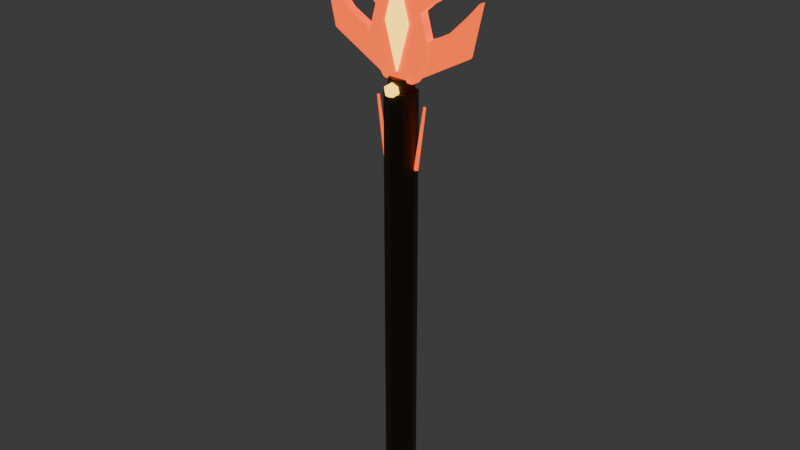 # Source: thuong_6.blend  (saved by Blender 5.3.31; exported with 4.5.12 LTS)
import bpy
from mathutils import Matrix  # noqa: F401  (used for matrix-valued properties, if any)

bpy.ops.wm.read_factory_settings(use_empty=True)
scene = bpy.context.scene
scene.name = 'Scene'

# ---- collections
col_col_thuong_6 = bpy.data.collections.new('COL_thuong_6'); scene.collection.children.link(col_col_thuong_6)

# ---- materials (node trees are filled in below, after node groups)
mat_mat_gold_dk = bpy.data.materials.new('MAT_gold_dk')
mat_mat_leather = bpy.data.materials.new('MAT_leather')
mat_mat_flame = bpy.data.materials.new('MAT_flame')
mat_mat_flame_y = bpy.data.materials.new('MAT_flame_y')

# ---- material node trees
mat_mat_gold_dk.use_nodes = True; mat_mat_gold_dk.node_tree.nodes.clear()
_N = mat_mat_gold_dk.node_tree.nodes; _L = mat_mat_gold_dk.node_tree.links
n0 = _N.new('ShaderNodeBsdfPrincipled'); n0.name = 'Principled BSDF'; n0.location = (-200, 100)
n0.inputs[0].default_value = (0.1022, 0.0648, 0.02956, 1.0)
n0.inputs[1].default_value = 0.3
n0.inputs[10].default_value = 0.005
n1 = _N.new('ShaderNodeOutputMaterial'); n1.name = 'Material Output'; n1.location = (200, 100)
_L.new(n0.outputs[0], n1.inputs[0])
n1.is_active_output = True
mat_mat_leather.use_nodes = True; mat_mat_leather.node_tree.nodes.clear()
_N = mat_mat_leather.node_tree.nodes; _L = mat_mat_leather.node_tree.links
n0 = _N.new('ShaderNodeBsdfPrincipled'); n0.name = 'Principled BSDF'; n0.location = (-200, 100)
n0.inputs[0].default_value = (0.09084, 0.0319, 0.02315, 1.0)
n0.inputs[2].default_value = 0.8
n0.inputs[10].default_value = 0.005
n1 = _N.new('ShaderNodeOutputMaterial'); n1.name = 'Material Output'; n1.location = (200, 100)
_L.new(n0.outputs[0], n1.inputs[0])
n1.is_active_output = True
mat_mat_flame.use_nodes = True; mat_mat_flame.node_tree.nodes.clear()
_N = mat_mat_flame.node_tree.nodes; _L = mat_mat_flame.node_tree.links
n0 = _N.new('ShaderNodeBsdfPrincipled'); n0.name = 'Principled BSDF'; n0.location = (-200, 100)
n0.inputs[0].default_value = (1.0, 0.1022, 0.009721, 1.0)
n0.inputs[2].default_value = 0.3
n0.inputs[10].default_value = 0.005
n0.inputs[27].default_value = (1.0, 0.1022, 0.009721, 1.0)
n0.inputs[28].default_value = 1.6
n1 = _N.new('ShaderNodeOutputMaterial'); n1.name = 'Material Output'; n1.location = (200, 100)
_L.new(n0.outputs[0], n1.inputs[0])
n1.is_active_output = True
mat_mat_flame_y.use_nodes = True; mat_mat_flame_y.node_tree.nodes.clear()
_N = mat_mat_flame_y.node_tree.nodes; _L = mat_mat_flame_y.node_tree.links
n0 = _N.new('ShaderNodeBsdfPrincipled'); n0.name = 'Principled BSDF'; n0.location = (-200, 100)
n0.inputs[0].default_value = (1.0, 0.6105, 0.06125, 1.0)
n0.inputs[2].default_value = 0.2
n0.inputs[10].default_value = 0.005
n0.inputs[27].default_value = (1.0, 0.6105, 0.06125, 1.0)
n0.inputs[28].default_value = 3.0
n1 = _N.new('ShaderNodeOutputMaterial'); n1.name = 'Material Output'; n1.location = (200, 100)
_L.new(n0.outputs[0], n1.inputs[0])
n1.is_active_output = True

# ---- world
world_world = bpy.data.worlds.new('World'); scene.world = world_world
world_world.use_nodes = True; world_world.node_tree.nodes.clear()
_N = world_world.node_tree.nodes; _L = world_world.node_tree.links
n0 = _N.new('ShaderNodeOutputWorld'); n0.name = 'World Output'; n0.location = (200, 100)
n1 = _N.new('ShaderNodeBackground'); n1.name = 'Background'; n1.location = (-200, 100)
n1.inputs[0].default_value = (0.05088, 0.05088, 0.05088, 1.0)
_L.new(n1.outputs[0], n0.inputs[0])
n0.is_active_output = True
world_world.color = (0.05088, 0.05088, 0.05088)
world_world.sun_shadow_jitter_overblur = 0.0

# ---- meshes
me_sm_thuong_6_gold_dk = bpy.data.meshes.new('SM_thuong_6_gold_dk')
me_sm_thuong_6_gold_dk.from_pydata([(0.0, 0.039, -0.195), (0.0, 0.039, 0.8736), (0.02758, 0.02758, -0.195), (0.02758, 0.02758, 0.8736), (0.039, 0.0, -0.195), (0.039, 0.0, 0.8736), (0.02758, -0.02758, -0.195), (0.02758, -0.02758, 0.8736), (0.0, -0.039, -0.195), (0.0, -0.039, 0.8736), (-0.02758, -0.02758, -0.195), (-0.02758, -0.02758, 0.8736), (-0.039, 0.0, -0.195), (-0.039, 0.0, 0.8736), (-0.02758, 0.02758, -0.195), (-0.02758, 0.02758, 0.8736), (0.0, 0.0312, -0.2184), (0.0, 0.0195, -0.1716), (0.02206, 0.02206, -0.2184), (0.01379, 0.01379, -0.1716), (0.0312, 0.0, -0.2184), (0.0195, 0.0, -0.1716), (0.02206, -0.02206, -0.2184), (0.01379, -0.01379, -0.1716), (0.0, -0.0312, -0.2184), (0.0, -0.0195, -0.1716), (-0.02206, -0.02206, -0.2184), (-0.01379, -0.01379, -0.1716), (-0.0312, 0.0, -0.2184), (-0.0195, 0.0, -0.1716), (-0.02206, 0.02206, -0.2184), (-0.01379, 0.01379, -0.1716), (0.0, 0.039, 0.8268), (0.0, 0.02808, 0.9048), (0.03377, 0.0195, 0.8268), (0.02432, 0.01404, 0.9048), (0.03377, -0.0195, 0.8268), (0.02432, -0.01404, 0.9048), (0.0, -0.039, 0.8268), (0.0, -0.02808, 0.9048), (-0.03377, -0.0195, 0.8268), (-0.02432, -0.01404, 0.9048), (-0.03377, 0.0195, 0.8268), (-0.02432, 0.01404, 0.9048)], [], [(0, 1, 3, 2), (2, 3, 5, 4), (4, 5, 7, 6), (6, 7, 9, 8), (8, 9, 11, 10), (10, 11, 13, 12), (3, 1, 15, 13, 11, 9, 7, 5), (12, 13, 15, 14), (14, 15, 1, 0), (0, 2, 4, 6, 8, 10, 12, 14), (16, 17, 19, 18), (18, 19, 21, 20), (20, 21, 23, 22), (22, 23, 25, 24), (24, 25, 27, 26), (26, 27, 29, 28), (19, 17, 31, 29, 27, 25, 23, 21), (28, 29, 31, 30), (30, 31, 17, 16), (16, 18, 20, 22, 24, 26, 28, 30), (32, 33, 35, 34), (34, 35, 37, 36), (36, 37, 39, 38), (38, 39, 41, 40), (35, 33, 43, 41, 39, 37), (40, 41, 43, 42), (42, 43, 33, 32), (32, 34, 36, 38, 40, 42)])
me_sm_thuong_6_gold_dk.materials.append(mat_mat_gold_dk)
me_sm_thuong_6_gold_dk.update()
me_sm_thuong_6_leather = bpy.data.meshes.new('SM_thuong_6_leather')
me_sm_thuong_6_leather.from_pydata([(0.0, 0.0234, -0.078), (0.0, 0.0234, 0.078), (0.01655, 0.01655, -0.078), (0.01655, 0.01655, 0.078), (0.0234, 0.0, -0.078), (0.0234, 0.0, 0.078), (0.01655, -0.01655, -0.078), (0.01655, -0.01655, 0.078), (0.0, -0.0234, -0.078), (0.0, -0.0234, 0.078), (-0.01655, -0.01655, -0.078), (-0.01655, -0.01655, 0.078), (-0.0234, 0.0, -0.078), (-0.0234, 0.0, 0.078), (-0.01655, 0.01655, -0.078), (-0.01655, 0.01655, 0.078)], [], [(0, 1, 3, 2), (2, 3, 5, 4), (4, 5, 7, 6), (6, 7, 9, 8), (8, 9, 11, 10), (10, 11, 13, 12), (3, 1, 15, 13, 11, 9, 7, 5), (12, 13, 15, 14), (14, 15, 1, 0), (0, 2, 4, 6, 8, 10, 12, 14)])
me_sm_thuong_6_leather.materials.append(mat_mat_leather)
me_sm_thuong_6_leather.update()
me_sm_thuong_6_flame = bpy.data.meshes.new('SM_thuong_6_flame')
me_sm_thuong_6_flame.from_pydata([(0.0, 0.02652, -0.06786), (0.0, 0.02652, -0.05694), (0.01875, 0.01875, -0.06786), (0.01875, 0.01875, -0.05694), (0.02652, 0.0, -0.06786), (0.02652, 0.0, -0.05694), (0.01875, -0.01875, -0.06786), (0.01875, -0.01875, -0.05694), (0.0, -0.02652, -0.06786), (0.0, -0.02652, -0.05694), (-0.01875, -0.01875, -0.06786), (-0.01875, -0.01875, -0.05694), (-0.02652, 0.0, -0.06786), (-0.02652, 0.0, -0.05694), (-0.01875, 0.01875, -0.06786), (-0.01875, 0.01875, -0.05694), (0.0, 0.02652, -0.02626), (0.0, 0.02652, -0.01534), (0.01875, 0.01875, -0.02626), (0.01875, 0.01875, -0.01534), (0.02652, 0.0, -0.02626), (0.02652, 0.0, -0.01534), (0.01875, -0.01875, -0.02626), (0.01875, -0.01875, -0.01534), (0.0, -0.02652, -0.02626), (0.0, -0.02652, -0.01534), (-0.01875, -0.01875, -0.02626), (-0.01875, -0.01875, -0.01534), (-0.02652, 0.0, -0.02626), (-0.02652, 0.0, -0.01534), (-0.01875, 0.01875, -0.02626), (-0.01875, 0.01875, -0.01534), (0.0, 0.02652, 0.01534), (0.0, 0.02652, 0.02626), (0.01875, 0.01875, 0.01534), (0.01875, 0.01875, 0.02626), (0.02652, 0.0, 0.01534), (0.02652, 0.0, 0.02626), (0.01875, -0.01875, 0.01534), (0.01875, -0.01875, 0.02626), (0.0, -0.02652, 0.01534), (0.0, -0.02652, 0.02626), (-0.01875, -0.01875, 0.01534), (-0.01875, -0.01875, 0.02626), (-0.02652, 0.0, 0.01534), (-0.02652, 0.0, 0.02626), (-0.01875, 0.01875, 0.01534), (-0.01875, 0.01875, 0.02626), (0.0, 0.02652, 0.05694), (0.0, 0.02652, 0.06786), (0.01875, 0.01875, 0.05694), (0.01875, 0.01875, 0.06786), (0.02652, 0.0, 0.05694), (0.02652, 0.0, 0.06786), (0.01875, -0.01875, 0.05694), (0.01875, -0.01875, 0.06786), (0.0, -0.02652, 0.05694), (0.0, -0.02652, 0.06786), (-0.01875, -0.01875, 0.05694), (-0.01875, -0.01875, 0.06786), (-0.02652, 0.0, 0.05694), (-0.02652, 0.0, 0.06786), (-0.01875, 0.01875, 0.05694), (-0.01875, 0.01875, 0.06786), (-0.002109, -0.00858, 1.307), (0.0, -0.01248, 1.303), (0.002109, -0.00858, 1.307), (0.06809, -0.00858, 1.204), (0.06495, -0.01248, 1.202), (0.06707, -0.00858, 1.199), (0.03121, -0.00858, 1.172), (0.03402, -0.01248, 1.17), (0.03082, -0.00858, 1.167), (0.1026, -0.00858, 1.095), (0.09912, -0.01248, 1.093), (0.102, -0.00858, 1.09), (0.05945, -0.00858, 1.063), (0.06092, -0.01248, 1.059), (0.05753, -0.00858, 1.057), (0.08989, -0.00858, 0.9709), (0.08689, -0.01248, 0.9678), (0.08902, -0.00858, 0.964), (0.04436, -0.00858, 0.9002), (0.04009, -0.01248, 0.9009), (0.03822, -0.00858, 0.897), (-0.03822, -0.00858, 0.897), (-0.04009, -0.01248, 0.9009), (-0.04436, -0.00858, 0.9002), (-0.08902, -0.00858, 0.964), (-0.08689, -0.01248, 0.9678), (-0.08989, -0.00858, 0.9709), (-0.05753, -0.00858, 1.057), (-0.06092, -0.01248, 1.059), (-0.05945, -0.00858, 1.063), (-0.102, -0.00858, 1.09), (-0.09912, -0.01248, 1.093), (-0.1026, -0.00858, 1.095), (-0.03082, -0.00858, 1.167), (-0.03402, -0.01248, 1.17), (-0.03121, -0.00858, 1.172), (-0.06809, -0.00858, 1.204), (-0.06707, -0.00858, 1.199), (-0.06495, -0.01248, 1.202), (-0.002109, 0.00858, 1.307), (0.002109, 0.00858, 1.307), (0.0, 0.01248, 1.303), (0.06707, 0.00858, 1.199), (0.06495, 0.01248, 1.202), (0.06809, 0.00858, 1.204), (0.03082, 0.00858, 1.167), (0.03402, 0.01248, 1.17), (0.03121, 0.00858, 1.172), (0.102, 0.00858, 1.09), (0.09912, 0.01248, 1.093), (0.1026, 0.00858, 1.095), (0.05753, 0.00858, 1.057), (0.06092, 0.01248, 1.059), (0.05945, 0.00858, 1.063), (0.08902, 0.00858, 0.964), (0.08689, 0.01248, 0.9678), (0.08989, 0.00858, 0.9709), (0.03822, 0.00858, 0.897), (0.04009, 0.01248, 0.9009), (0.04436, 0.00858, 0.9002), (-0.04436, 0.00858, 0.9002), (-0.04009, 0.01248, 0.9009), (-0.03822, 0.00858, 0.897), (-0.08989, 0.00858, 0.9709), (-0.08689, 0.01248, 0.9678), (-0.08902, 0.00858, 0.964), (-0.05945, 0.00858, 1.063), (-0.06092, 0.01248, 1.059), (-0.05753, 0.00858, 1.057), (-0.1026, 0.00858, 1.095), (-0.09912, 0.01248, 1.093), (-0.102, 0.00858, 1.09), (-0.03121, 0.00858, 1.172), (-0.03402, 0.01248, 1.17), (-0.03082, 0.00858, 1.167), (-0.06809, 0.00858, 1.204), (-0.06495, 0.01248, 1.202), (-0.06707, 0.00858, 1.199), (-0.0693, -0.0078, 0.9954), (-0.07278, -0.01092, 0.9961), (-0.07305, -0.0078, 0.9997), (-0.1375, -0.0078, 1.028), (-0.1385, -0.01092, 1.032), (-0.1425, -0.0078, 1.032), (-0.2085, -0.0078, 1.105), (-0.2049, -0.01092, 1.097), (-0.2099, -0.0078, 1.105), (-0.1832, -0.0078, 0.9858), (-0.1798, -0.01092, 0.9848), (-0.1798, -0.0078, 0.9813), (-0.04302, -0.0078, 0.9078), (-0.04485, -0.0078, 0.9063), (-0.04731, -0.01092, 0.9113), (-0.0693, 0.0078, 0.9954), (-0.07305, 0.0078, 0.9997), (-0.07278, 0.01092, 0.9961), (-0.1425, 0.0078, 1.032), (-0.1385, 0.01092, 1.032), (-0.1375, 0.0078, 1.028), (-0.2099, 0.0078, 1.105), (-0.2049, 0.01092, 1.097), (-0.2085, 0.0078, 1.105), (-0.1798, 0.0078, 0.9813), (-0.1798, 0.01092, 0.9848), (-0.1832, 0.0078, 0.9858), (-0.04302, 0.0078, 0.9078), (-0.04731, 0.01092, 0.9113), (-0.04485, 0.0078, 0.9063), (0.04302, -0.0078, 0.9078), (0.04731, -0.01092, 0.9113), (0.04485, -0.0078, 0.9063), (0.1798, -0.0078, 0.9813), (0.1798, -0.01092, 0.9848), (0.1832, -0.0078, 0.9858), (0.2099, -0.0078, 1.105), (0.2049, -0.01092, 1.097), (0.2085, -0.0078, 1.105), (0.1425, -0.0078, 1.032), (0.1385, -0.01092, 1.032), (0.1375, -0.0078, 1.028), (0.0693, -0.0078, 0.9954), (0.07305, -0.0078, 0.9997), (0.07278, -0.01092, 0.9961), (0.04302, 0.0078, 0.9078), (0.04485, 0.0078, 0.9063), (0.04731, 0.01092, 0.9113), (0.1832, 0.0078, 0.9858), (0.1798, 0.01092, 0.9848), (0.1798, 0.0078, 0.9813), (0.2085, 0.0078, 1.105), (0.2049, 0.01092, 1.097), (0.2099, 0.0078, 1.105), (0.1375, 0.0078, 1.028), (0.1385, 0.01092, 1.032), (0.1425, 0.0078, 1.032), (0.0693, 0.0078, 0.9954), (0.07278, 0.01092, 0.9961), (0.07305, 0.0078, 0.9997), (-0.04321, 0.00546, 0.695), (-0.06599, 0.003276, 0.8494), (-0.03807, 0.001687, 0.6958), (-0.06291, 0.001012, 0.8498), (-0.04003, -0.004417, 0.6955), (-0.06409, -0.00265, 0.8496), (-0.04638, -0.004417, 0.6946), (-0.0679, -0.00265, 0.8491), (-0.04834, 0.001687, 0.6943), (-0.06908, 0.001012, 0.8489), (-0.02159, 0.00546, 0.6944), (-0.03301, 0.003276, 0.85), (-0.01641, 0.001687, 0.6948), (-0.02991, 0.001012, 0.8502), (-0.01839, -0.004417, 0.6946), (-0.03109, -0.00265, 0.8501), (-0.02479, -0.004417, 0.6942), (-0.03493, -0.00265, 0.8498), (-0.02677, 0.001687, 0.694), (-0.03612, 0.001012, 0.8498), (0.0, 0.00546, 0.6942), (0.0, 0.003276, 0.8502), (0.005193, 0.001687, 0.6942), (0.003116, 0.001012, 0.8502), (0.003209, -0.004417, 0.6942), (0.001926, -0.00265, 0.8502), (-0.003209, -0.004417, 0.6942), (-0.001926, -0.00265, 0.8502), (-0.005193, 0.001687, 0.6942), (-0.003116, 0.001012, 0.8502), (0.02159, 0.00546, 0.6944), (0.03301, 0.003276, 0.85), (0.02677, 0.001687, 0.694), (0.03612, 0.001012, 0.8498), (0.02479, -0.004417, 0.6942), (0.03493, -0.00265, 0.8498), (0.01839, -0.004417, 0.6946), (0.03109, -0.00265, 0.8501), (0.01641, 0.001687, 0.6948), (0.02991, 0.001012, 0.8502), (0.04321, 0.00546, 0.695), (0.06599, 0.003276, 0.8494), (0.04834, 0.001687, 0.6943), (0.06908, 0.001012, 0.8489), (0.04638, -0.004417, 0.6946), (0.0679, -0.00265, 0.8491), (0.04003, -0.004417, 0.6955), (0.06409, -0.00265, 0.8496), (0.03807, 0.001687, 0.6958), (0.06291, 0.001012, 0.8498), (0.0, 0.0, 0.8661), (0.0, 0.008494, 0.8626), (0.0, 0.008494, 0.8456), (0.0, 0.0, 0.8421), (0.007356, 0.004247, 0.8626), (0.0104, 0.006006, 0.8541), (0.007356, 0.004247, 0.8456), (0.007356, -0.004247, 0.8626), (0.0104, -0.006006, 0.8541), (0.007356, -0.004247, 0.8456), (-1.816e-09, -0.008494, 0.8626), (-1.816e-09, -0.01201, 0.8541), (-1.816e-09, -0.008494, 0.8456), (-0.007356, -0.004247, 0.8626), (-0.0104, -0.006006, 0.8541), (-0.007356, -0.004247, 0.8456), (-0.007356, 0.004247, 0.8626), (-0.0104, 0.006006, 0.8541), (-0.007356, 0.004247, 0.8456), (3.269e-09, 0.01201, 0.8541)], [], [(0, 1, 3, 2), (2, 3, 5, 4), (4, 5, 7, 6), (6, 7, 9, 8), (8, 9, 11, 10), (10, 11, 13, 12), (3, 1, 15, 13, 11, 9, 7, 5), (12, 13, 15, 14), (14, 15, 1, 0), (0, 2, 4, 6, 8, 10, 12, 14), (16, 17, 19, 18), (18, 19, 21, 20), (20, 21, 23, 22), (22, 23, 25, 24), (24, 25, 27, 26), (26, 27, 29, 28), (19, 17, 31, 29, 27, 25, 23, 21), (28, 29, 31, 30), (30, 31, 17, 16), (16, 18, 20, 22, 24, 26, 28, 30), (32, 33, 35, 34), (34, 35, 37, 36), (36, 37, 39, 38), (38, 39, 41, 40), (40, 41, 43, 42), (42, 43, 45, 44), (35, 33, 47, 45, 43, 41, 39, 37), (44, 45, 47, 46), (46, 47, 33, 32), (32, 34, 36, 38, 40, 42, 44, 46), (48, 49, 51, 50), (50, 51, 53, 52), (52, 53, 55, 54), (54, 55, 57, 56), (56, 57, 59, 58), (58, 59, 61, 60), (51, 49, 63, 61, 59, 57, 55, 53), (60, 61, 63, 62), (62, 63, 49, 48), (48, 50, 52, 54, 56, 58, 60, 62), (64, 65, 66), (67, 68, 69), (70, 71, 72), (73, 74, 75), (76, 77, 78), (79, 80, 81), (82, 83, 84), (85, 86, 87), (88, 89, 90), (91, 92, 93), (94, 95, 96), (97, 98, 99), (100, 101, 102), (103, 104, 105), (106, 107, 108), (109, 110, 111), (112, 113, 114), (115, 116, 117), (118, 119, 120), (121, 122, 123), (124, 125, 126), (127, 128, 129), (130, 131, 132), (133, 134, 135), (136, 137, 138), (139, 140, 141), (102, 65, 64, 100), (65, 68, 67, 66), (68, 71, 70, 69), (71, 74, 73, 72), (74, 77, 76, 75), (77, 80, 79, 78), (80, 83, 82, 81), (83, 86, 85, 84), (86, 89, 88, 87), (89, 92, 91, 90), (92, 95, 94, 93), (95, 98, 97, 96), (98, 102, 101, 99), (105, 140, 139, 103), (140, 137, 136, 141), (137, 134, 133, 138), (134, 131, 130, 135), (131, 128, 127, 132), (128, 125, 124, 129), (125, 122, 121, 126), (122, 119, 118, 123), (119, 116, 115, 120), (116, 113, 112, 117), (113, 110, 109, 114), (110, 107, 106, 111), (107, 105, 104, 108), (103, 64, 66, 104), (69, 106, 108, 67), (72, 109, 111, 70), (75, 112, 114, 73), (78, 115, 117, 76), (81, 118, 120, 79), (84, 121, 123, 82), (87, 124, 126, 85), (90, 127, 129, 88), (93, 130, 132, 91), (96, 133, 135, 94), (99, 136, 138, 97), (100, 139, 141, 101), (100, 64, 103, 139), (66, 67, 108, 104), (65, 102, 98, 95, 92, 89, 86, 83, 80, 77, 74, 71, 68), (69, 70, 111, 106), (72, 73, 114, 109), (75, 76, 117, 112), (78, 79, 120, 115), (81, 82, 123, 118), (84, 85, 126, 121), (87, 88, 129, 124), (90, 91, 132, 127), (93, 94, 135, 130), (96, 97, 138, 133), (99, 101, 141, 136), (140, 105, 107, 110, 113, 116, 119, 122, 125, 128, 131, 134, 137), (142, 144, 143), (145, 147, 146), (148, 150, 149), (151, 153, 152), (154, 156, 155), (157, 159, 158), (160, 162, 161), (163, 165, 164), (166, 168, 167), (169, 171, 170), (156, 154, 142, 143), (143, 144, 145, 146), (146, 147, 148, 149), (149, 150, 151, 152), (152, 153, 155, 156), (159, 157, 169, 170), (170, 171, 166, 167), (167, 168, 163, 164), (164, 165, 160, 161), (161, 162, 158, 159), (157, 158, 144, 142), (147, 145, 162, 160), (150, 148, 165, 163), (153, 151, 168, 166), (154, 155, 171, 169), (154, 169, 157, 142), (144, 158, 162, 145), (143, 146, 149, 152, 156), (147, 160, 165, 148), (150, 163, 168, 151), (153, 166, 171, 155), (170, 167, 164, 161, 159), (172, 174, 173), (175, 177, 176), (178, 180, 179), (181, 183, 182), (184, 186, 185), (187, 189, 188), (190, 192, 191), (193, 195, 194), (196, 198, 197), (199, 201, 200), (186, 184, 172, 173), (173, 174, 175, 176), (176, 177, 178, 179), (179, 180, 181, 182), (182, 183, 185, 186), (189, 187, 199, 200), (200, 201, 196, 197), (197, 198, 193, 194), (194, 195, 190, 191), (191, 192, 188, 189), (187, 188, 174, 172), (177, 175, 192, 190), (180, 178, 195, 193), (183, 181, 198, 196), (184, 185, 201, 199), (184, 199, 187, 172), (174, 188, 192, 175), (173, 176, 179, 182, 186), (177, 190, 195, 178), (180, 193, 198, 181), (183, 196, 201, 185), (200, 197, 194, 191, 189), (202, 203, 205, 204), (204, 205, 207, 206), (206, 207, 209, 208), (205, 203, 211, 209, 207), (208, 209, 211, 210), (210, 211, 203, 202), (202, 204, 206, 208, 210), (212, 213, 215, 214), (214, 215, 217, 216), (216, 217, 219, 218), (215, 213, 221, 219, 217), (218, 219, 221, 220), (220, 221, 213, 212), (212, 214, 216, 218, 220), (222, 223, 225, 224), (224, 225, 227, 226), (226, 227, 229, 228), (225, 223, 231, 229, 227), (228, 229, 231, 230), (230, 231, 223, 222), (222, 224, 226, 228, 230), (232, 233, 235, 234), (234, 235, 237, 236), (236, 237, 239, 238), (235, 233, 241, 239, 237), (238, 239, 241, 240), (240, 241, 233, 232), (232, 234, 236, 238, 240), (242, 243, 245, 244), (244, 245, 247, 246), (246, 247, 249, 248), (245, 243, 251, 249, 247), (248, 249, 251, 250), (250, 251, 243, 242), (242, 244, 246, 248, 250), (255, 254, 258), (271, 253, 256, 257), (254, 271, 257, 258), (253, 252, 256), (255, 258, 261), (257, 256, 259, 260), (258, 257, 260, 261), (256, 252, 259), (255, 261, 264), (260, 259, 262, 263), (261, 260, 263, 264), (259, 252, 262), (255, 264, 267), (263, 262, 265, 266), (264, 263, 266, 267), (262, 252, 265), (265, 252, 268), (255, 267, 270), (266, 265, 268, 269), (267, 266, 269, 270), (270, 269, 271, 254), (268, 252, 253), (255, 270, 254), (269, 268, 253, 271)])
me_sm_thuong_6_flame.materials.append(mat_mat_flame)
me_sm_thuong_6_flame.update()
me_sm_thuong_6_flame_y = bpy.data.meshes.new('SM_thuong_6_flame_y')
me_sm_thuong_6_flame_y.from_pydata([(0.0, -0.01716, 1.139), (0.03089, -0.01716, 1.03), (0.0, -0.01716, 0.9204), (-0.03089, -0.01716, 1.03), (0.0, -0.00936, 1.139), (0.03089, -0.00936, 1.03), (0.0, -0.00936, 0.9204), (-0.03089, -0.00936, 1.03), (0.0, -0.0312, 0.8627), (0.01355, -0.04104, 0.873), (-0.005174, -0.04712, 0.873), (-0.01674, -0.0312, 0.873), (-0.005174, -0.01528, 0.873), (0.01355, -0.02136, 0.873), (0.005174, -0.04712, 0.8898), (-0.01355, -0.04104, 0.8898), (-0.01355, -0.02136, 0.8898), (0.005174, -0.01528, 0.8898), (0.01674, -0.0312, 0.8898), (0.0, -0.0312, 0.9001)], [], [(0, 3, 2, 1), (7, 4, 5, 6), (0, 1, 5, 4), (1, 2, 6, 5), (2, 3, 7, 6), (3, 0, 4, 7), (8, 9, 10), (9, 8, 13), (8, 10, 11), (8, 11, 12), (8, 12, 13), (9, 13, 18), (10, 9, 14), (11, 10, 15), (12, 11, 16), (13, 12, 17), (9, 18, 14), (10, 14, 15), (11, 15, 16), (12, 16, 17), (13, 17, 18), (14, 18, 19), (15, 14, 19), (16, 15, 19), (17, 16, 19), (18, 17, 19)])
me_sm_thuong_6_flame_y.materials.append(mat_mat_flame_y)
me_sm_thuong_6_flame_y.update()

# ---- objects
ob_sm_thuong_6 = bpy.data.objects.new('SM_thuong_6', None)
ob_sm_thuong_6_gold_dk = bpy.data.objects.new('SM_thuong_6_gold_dk', me_sm_thuong_6_gold_dk)
ob_sm_thuong_6_leather = bpy.data.objects.new('SM_thuong_6_leather', me_sm_thuong_6_leather)
ob_sm_thuong_6_flame = bpy.data.objects.new('SM_thuong_6_flame', me_sm_thuong_6_flame)
ob_sm_thuong_6_flame_y = bpy.data.objects.new('SM_thuong_6_flame_y', me_sm_thuong_6_flame_y)

# ---- transforms, parenting, visibility, modifiers, constraints
ob_sm_thuong_6.location = (0.0, 0.0, 0.0)
ob_sm_thuong_6.empty_display_type = 'ARROWS'
ob_sm_thuong_6.empty_display_size = 0.1
ob_sm_thuong_6_gold_dk.parent = ob_sm_thuong_6
ob_sm_thuong_6_gold_dk.location = (0.0, 0.0, 0.0)
ob_sm_thuong_6_leather.parent = ob_sm_thuong_6
ob_sm_thuong_6_leather.location = (0.0, 0.0, 0.0)
ob_sm_thuong_6_flame.parent = ob_sm_thuong_6
ob_sm_thuong_6_flame.location = (0.0, 0.0, 0.0)
ob_sm_thuong_6_flame_y.parent = ob_sm_thuong_6
ob_sm_thuong_6_flame_y.location = (0.0, 0.0, 0.0)

# ---- collection membership
col_col_thuong_6.objects.link(ob_sm_thuong_6)
col_col_thuong_6.objects.link(ob_sm_thuong_6_gold_dk)
col_col_thuong_6.objects.link(ob_sm_thuong_6_leather)
col_col_thuong_6.objects.link(ob_sm_thuong_6_flame)
col_col_thuong_6.objects.link(ob_sm_thuong_6_flame_y)

# ---- scene / render settings (as saved in the file)
scene.frame_start = 1; scene.frame_end = 250; scene.frame_set(1)
scene.render.engine = 'BLENDER_EEVEE_NEXT'
scene.render.bake_bias = 0.0
scene.render.bake_samples = 0
scene.render.compositor_device = 'GPU'
scene.eevee.use_volume_custom_range = False
scene.eevee.fast_gi_thickness_near = 0.1
scene.eevee.fast_gi_thickness_far = 0.0
scene.eevee.ray_tracing_options.screen_trace_thickness = 0.1
bpy.context.view_layer.update()

# ---- added for rendering (the .blend has no active camera): camera
cam_auto = bpy.data.cameras.new('AutoCamera')
cam_auto.lens = 50.0
cam_auto.sensor_width = 36.0
cam_auto.clip_end = 1000.0
ob_auto_camera = bpy.data.objects.new('AutoCamera', cam_auto)
scene.collection.objects.link(ob_auto_camera)
ob_auto_camera.location = (1.46609, -1.76337, 1.71723)
ob_auto_camera.rotation_euler = (1.09748, -7.21219e-08, 0.694738)
scene.camera = ob_auto_camera
bpy.context.view_layer.update()
